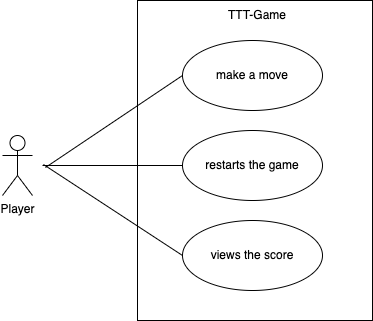

The diagram above was exported from draw.io. Its source (the exported page's mxGraphModel, read from the mxfile embedded in the PNG):
<mxGraphModel dx="934" dy="561" grid="1" gridSize="10" guides="1" tooltips="1" connect="1" arrows="1" fold="1" page="1" pageScale="1" pageWidth="850" pageHeight="1100" math="0" shadow="0">
  <root>
    <mxCell id="0" />
    <mxCell id="1" parent="0" />
    <mxCell id="lcLBxu3X0XQuiqsGcSGU-5" value="" style="whiteSpace=wrap;html=1;" vertex="1" parent="1">
      <mxGeometry x="385" y="20" width="235" height="320" as="geometry" />
    </mxCell>
    <mxCell id="lcLBxu3X0XQuiqsGcSGU-6" value="TTT-Game" style="text;html=1;align=center;verticalAlign=middle;whiteSpace=wrap;rounded=0;" vertex="1" parent="1">
      <mxGeometry x="475" y="20" width="60" height="30" as="geometry" />
    </mxCell>
    <mxCell id="lcLBxu3X0XQuiqsGcSGU-7" value="make a move" style="ellipse;whiteSpace=wrap;html=1;" vertex="1" parent="1">
      <mxGeometry x="430" y="60" width="140" height="70" as="geometry" />
    </mxCell>
    <mxCell id="lcLBxu3X0XQuiqsGcSGU-8" value="restarts the game" style="ellipse;whiteSpace=wrap;html=1;" vertex="1" parent="1">
      <mxGeometry x="430" y="150" width="140" height="70" as="geometry" />
    </mxCell>
    <mxCell id="lcLBxu3X0XQuiqsGcSGU-9" value="views the score" style="ellipse;whiteSpace=wrap;html=1;" vertex="1" parent="1">
      <mxGeometry x="430" y="240" width="140" height="70" as="geometry" />
    </mxCell>
    <mxCell id="lcLBxu3X0XQuiqsGcSGU-10" value="Player" style="shape=umlActor;verticalLabelPosition=bottom;verticalAlign=top;html=1;" vertex="1" parent="1">
      <mxGeometry x="250" y="155" width="30" height="60" as="geometry" />
    </mxCell>
    <mxCell id="lcLBxu3X0XQuiqsGcSGU-17" value="" style="endArrow=none;html=1;rounded=0;entryX=0;entryY=0.5;entryDx=0;entryDy=0;exitX=0.021;exitY=0.75;exitDx=0;exitDy=0;exitPerimeter=0;" edge="1" parent="1" target="lcLBxu3X0XQuiqsGcSGU-7">
      <mxGeometry width="50" height="50" relative="1" as="geometry">
        <mxPoint x="292.94000000000005" y="187" as="sourcePoint" />
        <mxPoint x="390" y="200" as="targetPoint" />
      </mxGeometry>
    </mxCell>
    <mxCell id="lcLBxu3X0XQuiqsGcSGU-18" value="" style="endArrow=none;html=1;rounded=0;exitX=0.007;exitY=0.375;exitDx=0;exitDy=0;exitPerimeter=0;entryX=0;entryY=0.5;entryDx=0;entryDy=0;" edge="1" parent="1" target="lcLBxu3X0XQuiqsGcSGU-9">
      <mxGeometry width="50" height="50" relative="1" as="geometry">
        <mxPoint x="290.98" y="184" as="sourcePoint" />
        <mxPoint x="450" y="200" as="targetPoint" />
      </mxGeometry>
    </mxCell>
    <mxCell id="lcLBxu3X0XQuiqsGcSGU-19" value="" style="endArrow=none;html=1;rounded=0;entryX=0;entryY=0.5;entryDx=0;entryDy=0;" edge="1" parent="1" target="lcLBxu3X0XQuiqsGcSGU-8">
      <mxGeometry width="50" height="50" relative="1" as="geometry">
        <mxPoint x="290" y="185" as="sourcePoint" />
        <mxPoint x="450" y="200" as="targetPoint" />
      </mxGeometry>
    </mxCell>
  </root>
</mxGraphModel>